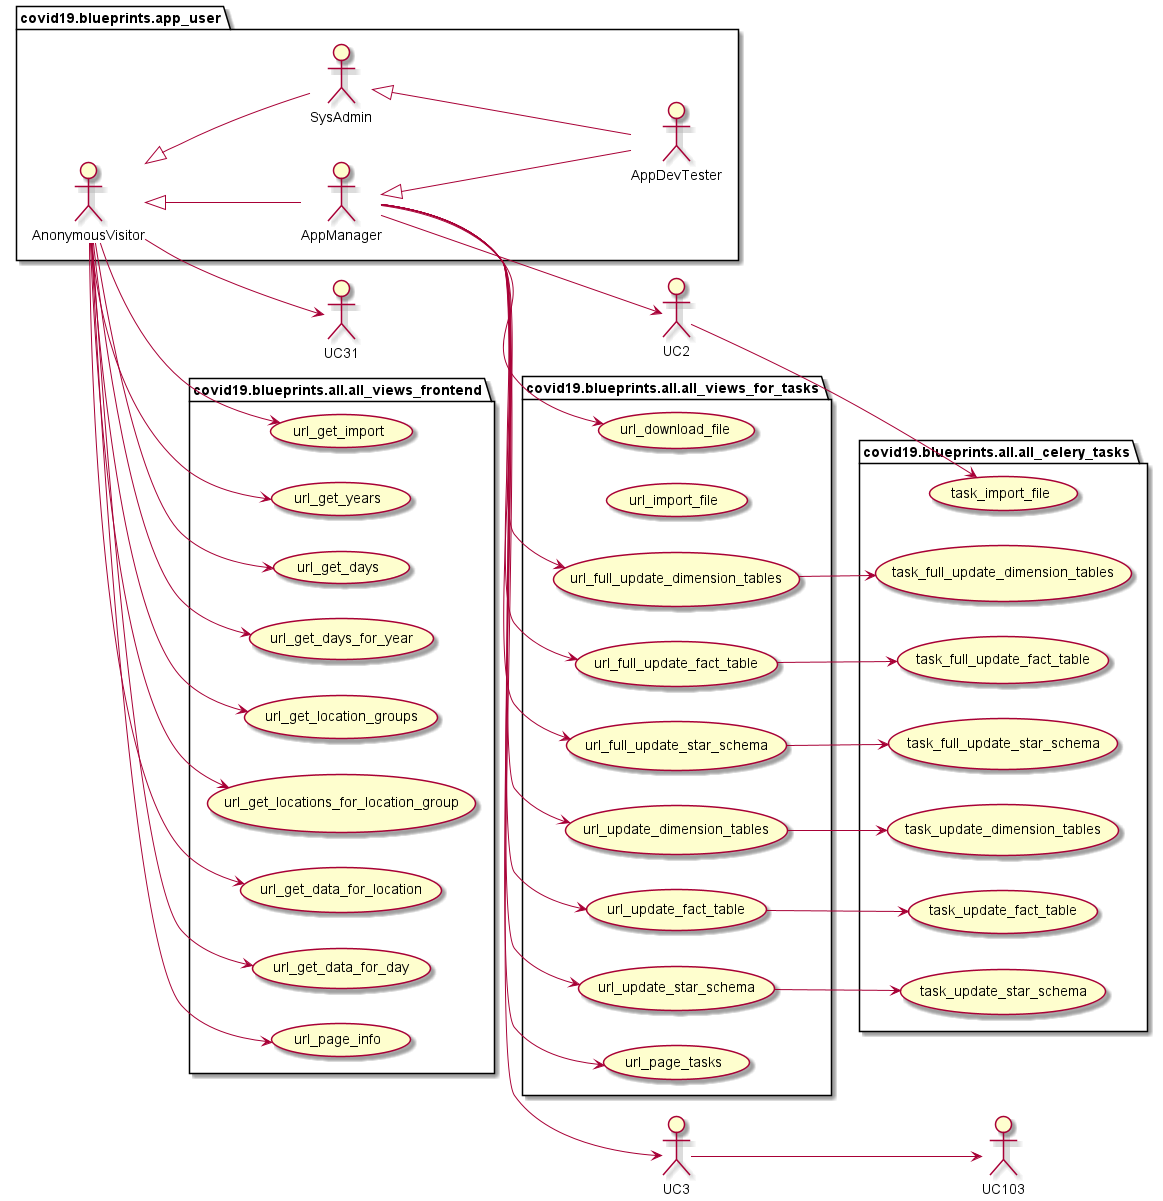

The diagram above was rendered by PlantUML. Its source (embedded in the PNG):
@startuml
left to right direction
package covid19.blueprints.app_user {
	actor AnonymousVisitor as vu
	actor AppManager as au
	actor SysAdmin as su
	actor AppDevTester as du
}
package covid19.blueprints.app_user {
	vu <|-- au
	vu <|-- su
	su <|-- du
	au <|-- du
}
package covid19.blueprints.all.all_views_frontend {
	usecase url_get_import as UC30
	usecase url_get_years as UC40
	usecase url_get_days as UC41
	usecase url_get_days_for_year as UC42
	usecase url_get_location_groups as UC43
	usecase url_get_locations_for_location_group as UC44
	usecase url_get_data_for_location as UC45
	usecase url_get_data_for_day as UC46
    usecase url_page_info as UC80
}
vu --> UC30
vu --> UC31
vu --> UC40
vu --> UC41
vu --> UC42
vu --> UC43
vu --> UC44
vu --> UC45
vu --> UC46
vu --> UC80
package covid19.blueprints.all.all_views_for_tasks {
	usecase url_download_file as UC1
	usecase url_import_file as UC
	usecase url_full_update_dimension_tables as UC10
	usecase url_full_update_fact_table as UC11
	usecase url_full_update_star_schema as UC12
	usecase url_update_dimension_tables as UC20
	usecase url_update_fact_table as UC21
	usecase url_update_star_schema as UC22
    usecase url_page_tasks as UC81
}
au --> UC1
au --> UC2
au --> UC3
au --> UC10
au --> UC11
au --> UC12
au --> UC20
au --> UC21
au --> UC22
au --> UC81
package covid19.blueprints.all.all_celery_tasks {
	usecase task_import_file as UC102
	usecase task_full_update_dimension_tables as UC110
	usecase task_full_update_fact_table as UC111
	usecase task_full_update_star_schema as UC112
	usecase task_update_dimension_tables as UC120
	usecase task_update_fact_table as UC121
	usecase task_update_star_schema as UC122
}
UC2 --> UC102
UC3 --> UC103
UC10 --> UC110
UC11 --> UC111
UC12 --> UC112
UC20 --> UC120
UC21 --> UC121
UC22 --> UC122
@enduml